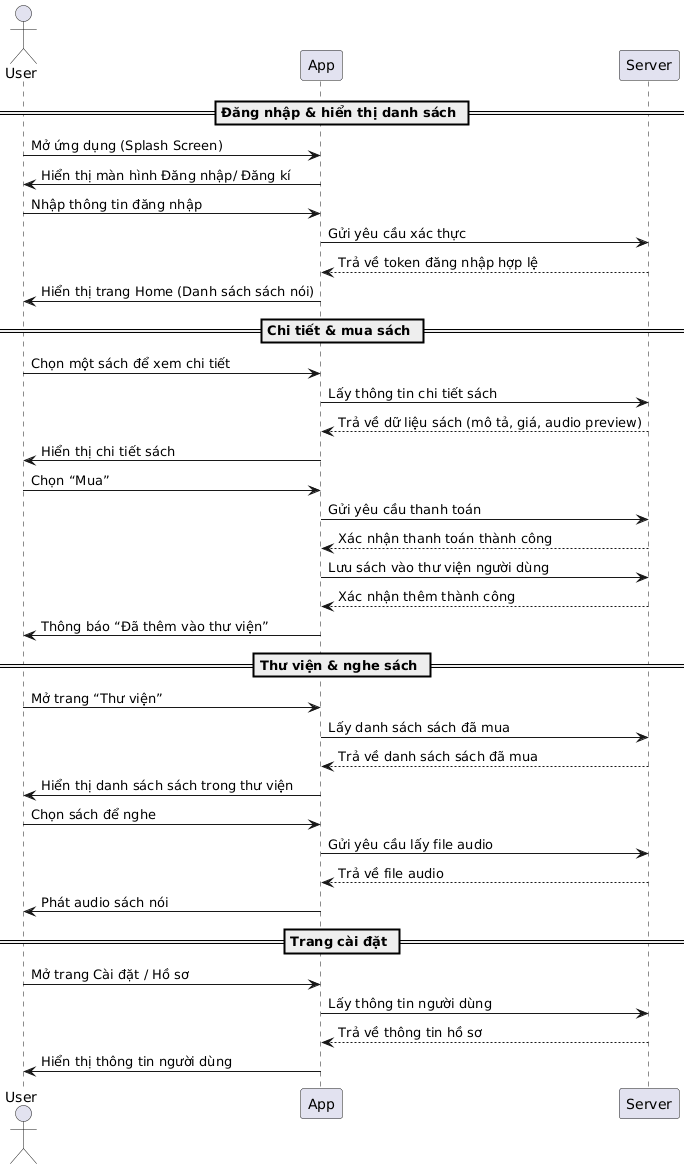

The diagram above was rendered by PlantUML. Its source (embedded in the PNG):
@startuml
actor User
participant "App" as App
participant "Server" as Server

== Đăng nhập & hiển thị danh sách ==
User -> App: Mở ứng dụng (Splash Screen)
App -> User: Hiển thị màn hình Đăng nhập/ Đăng kí
User -> App: Nhập thông tin đăng nhập
App -> Server: Gửi yêu cầu xác thực
Server --> App: Trả về token đăng nhập hợp lệ
App -> User: Hiển thị trang Home (Danh sách sách nói)

== Chi tiết & mua sách ==
User -> App: Chọn một sách để xem chi tiết
App -> Server: Lấy thông tin chi tiết sách
Server --> App: Trả về dữ liệu sách (mô tả, giá, audio preview)
App -> User: Hiển thị chi tiết sách
User -> App: Chọn “Mua”
App -> Server: Gửi yêu cầu thanh toán
Server --> App: Xác nhận thanh toán thành công
App -> Server: Lưu sách vào thư viện người dùng
Server --> App: Xác nhận thêm thành công
App -> User: Thông báo “Đã thêm vào thư viện”

== Thư viện & nghe sách ==
User -> App: Mở trang “Thư viện”
App -> Server: Lấy danh sách sách đã mua
Server --> App: Trả về danh sách sách đã mua
App -> User: Hiển thị danh sách sách trong thư viện
User -> App: Chọn sách để nghe
App -> Server: Gửi yêu cầu lấy file audio
Server --> App: Trả về file audio
App -> User: Phát audio sách nói

== Trang cài đặt ==
User -> App: Mở trang Cài đặt / Hồ sơ
App -> Server: Lấy thông tin người dùng
Server --> App: Trả về thông tin hồ sơ
App -> User: Hiển thị thông tin người dùng
@enduml